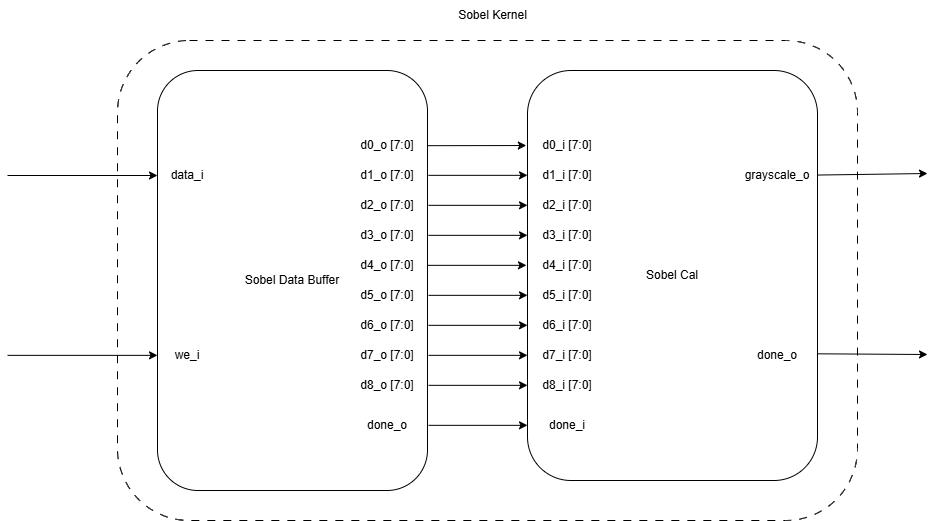

The diagram above was exported from draw.io. Its source (the exported page's mxGraphModel, read from the mxfile embedded in the PNG):
<mxGraphModel dx="3457" dy="1356" grid="1" gridSize="10" guides="1" tooltips="1" connect="1" arrows="1" fold="1" page="1" pageScale="1" pageWidth="850" pageHeight="1100" math="0" shadow="0">
  <root>
    <mxCell id="0" />
    <mxCell id="1" parent="0" />
    <mxCell id="M1G1rLL7Q5ACRqty3lyq-1" value="" style="rounded=1;whiteSpace=wrap;html=1;dashed=1;dashPattern=8 8;" vertex="1" parent="1">
      <mxGeometry x="70" y="210" width="740" height="480" as="geometry" />
    </mxCell>
    <mxCell id="M1G1rLL7Q5ACRqty3lyq-2" value="Sobel Kernel" style="text;html=1;align=center;verticalAlign=middle;whiteSpace=wrap;rounded=0;" vertex="1" parent="1">
      <mxGeometry x="377.5" y="170" width="135" height="30" as="geometry" />
    </mxCell>
    <mxCell id="M1G1rLL7Q5ACRqty3lyq-3" value="Sobel Data Buffer" style="rounded=1;whiteSpace=wrap;html=1;" vertex="1" parent="1">
      <mxGeometry x="110" y="240" width="270" height="420" as="geometry" />
    </mxCell>
    <mxCell id="M1G1rLL7Q5ACRqty3lyq-4" value="Sobel Cal" style="rounded=1;whiteSpace=wrap;html=1;" vertex="1" parent="1">
      <mxGeometry x="480" y="240" width="290" height="410" as="geometry" />
    </mxCell>
    <mxCell id="M1G1rLL7Q5ACRqty3lyq-6" value="data_i" style="text;html=1;align=center;verticalAlign=middle;whiteSpace=wrap;rounded=0;" vertex="1" parent="1">
      <mxGeometry x="110" y="330" width="60" height="30" as="geometry" />
    </mxCell>
    <mxCell id="M1G1rLL7Q5ACRqty3lyq-8" value="we_i" style="text;html=1;align=center;verticalAlign=middle;whiteSpace=wrap;rounded=0;" vertex="1" parent="1">
      <mxGeometry x="110" y="510" width="60" height="30" as="geometry" />
    </mxCell>
    <mxCell id="M1G1rLL7Q5ACRqty3lyq-9" value="" style="endArrow=classic;html=1;rounded=0;entryX=0;entryY=0.5;entryDx=0;entryDy=0;" edge="1" parent="1" target="M1G1rLL7Q5ACRqty3lyq-6">
      <mxGeometry width="50" height="50" relative="1" as="geometry">
        <mxPoint x="-40" y="345" as="sourcePoint" />
        <mxPoint x="20" y="280" as="targetPoint" />
      </mxGeometry>
    </mxCell>
    <mxCell id="M1G1rLL7Q5ACRqty3lyq-10" value="" style="endArrow=classic;html=1;rounded=0;entryX=0;entryY=0.5;entryDx=0;entryDy=0;" edge="1" parent="1">
      <mxGeometry width="50" height="50" relative="1" as="geometry">
        <mxPoint x="-40" y="524.86" as="sourcePoint" />
        <mxPoint x="110" y="524.86" as="targetPoint" />
      </mxGeometry>
    </mxCell>
    <mxCell id="M1G1rLL7Q5ACRqty3lyq-11" value="d0_o [7:0]" style="text;html=1;align=center;verticalAlign=middle;whiteSpace=wrap;rounded=0;" vertex="1" parent="1">
      <mxGeometry x="310" y="300" width="60" height="30" as="geometry" />
    </mxCell>
    <mxCell id="M1G1rLL7Q5ACRqty3lyq-13" value="d1_o [7:0]" style="text;html=1;align=center;verticalAlign=middle;whiteSpace=wrap;rounded=0;" vertex="1" parent="1">
      <mxGeometry x="310" y="330" width="60" height="30" as="geometry" />
    </mxCell>
    <mxCell id="M1G1rLL7Q5ACRqty3lyq-14" value="d2_o [7:0]" style="text;html=1;align=center;verticalAlign=middle;whiteSpace=wrap;rounded=0;" vertex="1" parent="1">
      <mxGeometry x="310" y="360" width="60" height="30" as="geometry" />
    </mxCell>
    <mxCell id="M1G1rLL7Q5ACRqty3lyq-15" value="d5_o [7:0]" style="text;html=1;align=center;verticalAlign=middle;whiteSpace=wrap;rounded=0;" vertex="1" parent="1">
      <mxGeometry x="310" y="450" width="60" height="30" as="geometry" />
    </mxCell>
    <mxCell id="M1G1rLL7Q5ACRqty3lyq-16" value="d3_o [7:0]" style="text;html=1;align=center;verticalAlign=middle;whiteSpace=wrap;rounded=0;" vertex="1" parent="1">
      <mxGeometry x="310" y="390" width="60" height="30" as="geometry" />
    </mxCell>
    <mxCell id="M1G1rLL7Q5ACRqty3lyq-17" value="d4_o [7:0]" style="text;html=1;align=center;verticalAlign=middle;whiteSpace=wrap;rounded=0;" vertex="1" parent="1">
      <mxGeometry x="310" y="420" width="60" height="30" as="geometry" />
    </mxCell>
    <mxCell id="M1G1rLL7Q5ACRqty3lyq-18" value="d6_o [7:0]" style="text;html=1;align=center;verticalAlign=middle;whiteSpace=wrap;rounded=0;" vertex="1" parent="1">
      <mxGeometry x="310" y="480" width="60" height="30" as="geometry" />
    </mxCell>
    <mxCell id="M1G1rLL7Q5ACRqty3lyq-19" value="d7_o [7:0]" style="text;html=1;align=center;verticalAlign=middle;whiteSpace=wrap;rounded=0;" vertex="1" parent="1">
      <mxGeometry x="310" y="510" width="60" height="30" as="geometry" />
    </mxCell>
    <mxCell id="M1G1rLL7Q5ACRqty3lyq-20" value="d8_o [7:0]" style="text;html=1;align=center;verticalAlign=middle;whiteSpace=wrap;rounded=0;" vertex="1" parent="1">
      <mxGeometry x="310" y="540" width="60" height="30" as="geometry" />
    </mxCell>
    <mxCell id="M1G1rLL7Q5ACRqty3lyq-21" value="done_o" style="text;html=1;align=center;verticalAlign=middle;whiteSpace=wrap;rounded=0;" vertex="1" parent="1">
      <mxGeometry x="310" y="580" width="60" height="30" as="geometry" />
    </mxCell>
    <mxCell id="M1G1rLL7Q5ACRqty3lyq-22" value="" style="endArrow=classic;html=1;rounded=0;exitX=1;exitY=0.179;exitDx=0;exitDy=0;exitPerimeter=0;entryX=-0.004;entryY=0.183;entryDx=0;entryDy=0;entryPerimeter=0;" edge="1" parent="1" source="M1G1rLL7Q5ACRqty3lyq-3" target="M1G1rLL7Q5ACRqty3lyq-4">
      <mxGeometry width="50" height="50" relative="1" as="geometry">
        <mxPoint x="420" y="390" as="sourcePoint" />
        <mxPoint x="470" y="340" as="targetPoint" />
      </mxGeometry>
    </mxCell>
    <mxCell id="M1G1rLL7Q5ACRqty3lyq-23" value="" style="endArrow=classic;html=1;rounded=0;exitX=1;exitY=0.179;exitDx=0;exitDy=0;exitPerimeter=0;entryX=-0.004;entryY=0.183;entryDx=0;entryDy=0;entryPerimeter=0;" edge="1" parent="1">
      <mxGeometry width="50" height="50" relative="1" as="geometry">
        <mxPoint x="381" y="374.83" as="sourcePoint" />
        <mxPoint x="480" y="374.83" as="targetPoint" />
      </mxGeometry>
    </mxCell>
    <mxCell id="M1G1rLL7Q5ACRqty3lyq-24" value="" style="endArrow=classic;html=1;rounded=0;exitX=1;exitY=0.179;exitDx=0;exitDy=0;exitPerimeter=0;entryX=-0.004;entryY=0.183;entryDx=0;entryDy=0;entryPerimeter=0;" edge="1" parent="1">
      <mxGeometry width="50" height="50" relative="1" as="geometry">
        <mxPoint x="381" y="344.83" as="sourcePoint" />
        <mxPoint x="480" y="344.83" as="targetPoint" />
      </mxGeometry>
    </mxCell>
    <mxCell id="M1G1rLL7Q5ACRqty3lyq-25" value="" style="endArrow=classic;html=1;rounded=0;exitX=1;exitY=0.179;exitDx=0;exitDy=0;exitPerimeter=0;entryX=-0.004;entryY=0.183;entryDx=0;entryDy=0;entryPerimeter=0;" edge="1" parent="1">
      <mxGeometry width="50" height="50" relative="1" as="geometry">
        <mxPoint x="381" y="404.83" as="sourcePoint" />
        <mxPoint x="480" y="404.83" as="targetPoint" />
      </mxGeometry>
    </mxCell>
    <mxCell id="M1G1rLL7Q5ACRqty3lyq-26" value="" style="endArrow=classic;html=1;rounded=0;exitX=1;exitY=0.179;exitDx=0;exitDy=0;exitPerimeter=0;entryX=-0.004;entryY=0.183;entryDx=0;entryDy=0;entryPerimeter=0;" edge="1" parent="1">
      <mxGeometry width="50" height="50" relative="1" as="geometry">
        <mxPoint x="381" y="494.83" as="sourcePoint" />
        <mxPoint x="480" y="494.83" as="targetPoint" />
      </mxGeometry>
    </mxCell>
    <mxCell id="M1G1rLL7Q5ACRqty3lyq-27" value="" style="endArrow=classic;html=1;rounded=0;exitX=1;exitY=0.179;exitDx=0;exitDy=0;exitPerimeter=0;entryX=-0.004;entryY=0.183;entryDx=0;entryDy=0;entryPerimeter=0;" edge="1" parent="1">
      <mxGeometry width="50" height="50" relative="1" as="geometry">
        <mxPoint x="380" y="434.83" as="sourcePoint" />
        <mxPoint x="479" y="434.83" as="targetPoint" />
      </mxGeometry>
    </mxCell>
    <mxCell id="M1G1rLL7Q5ACRqty3lyq-28" value="" style="endArrow=classic;html=1;rounded=0;exitX=1;exitY=0.179;exitDx=0;exitDy=0;exitPerimeter=0;entryX=-0.004;entryY=0.183;entryDx=0;entryDy=0;entryPerimeter=0;" edge="1" parent="1">
      <mxGeometry width="50" height="50" relative="1" as="geometry">
        <mxPoint x="381" y="464.83" as="sourcePoint" />
        <mxPoint x="480" y="464.83" as="targetPoint" />
      </mxGeometry>
    </mxCell>
    <mxCell id="M1G1rLL7Q5ACRqty3lyq-29" value="" style="endArrow=classic;html=1;rounded=0;exitX=1;exitY=0.179;exitDx=0;exitDy=0;exitPerimeter=0;entryX=-0.004;entryY=0.183;entryDx=0;entryDy=0;entryPerimeter=0;" edge="1" parent="1">
      <mxGeometry width="50" height="50" relative="1" as="geometry">
        <mxPoint x="381" y="524.8299999999999" as="sourcePoint" />
        <mxPoint x="480" y="524.8299999999999" as="targetPoint" />
      </mxGeometry>
    </mxCell>
    <mxCell id="M1G1rLL7Q5ACRqty3lyq-30" value="" style="endArrow=classic;html=1;rounded=0;exitX=1;exitY=0.179;exitDx=0;exitDy=0;exitPerimeter=0;entryX=-0.004;entryY=0.183;entryDx=0;entryDy=0;entryPerimeter=0;" edge="1" parent="1">
      <mxGeometry width="50" height="50" relative="1" as="geometry">
        <mxPoint x="381" y="554.8299999999999" as="sourcePoint" />
        <mxPoint x="480" y="554.8299999999999" as="targetPoint" />
      </mxGeometry>
    </mxCell>
    <mxCell id="M1G1rLL7Q5ACRqty3lyq-31" value="" style="endArrow=classic;html=1;rounded=0;exitX=1;exitY=0.179;exitDx=0;exitDy=0;exitPerimeter=0;entryX=-0.004;entryY=0.183;entryDx=0;entryDy=0;entryPerimeter=0;" edge="1" parent="1">
      <mxGeometry width="50" height="50" relative="1" as="geometry">
        <mxPoint x="381" y="594.8299999999999" as="sourcePoint" />
        <mxPoint x="480" y="594.8299999999999" as="targetPoint" />
      </mxGeometry>
    </mxCell>
    <mxCell id="M1G1rLL7Q5ACRqty3lyq-32" value="d0_i [7:0]" style="text;html=1;align=center;verticalAlign=middle;whiteSpace=wrap;rounded=0;" vertex="1" parent="1">
      <mxGeometry x="490" y="300" width="60" height="30" as="geometry" />
    </mxCell>
    <mxCell id="M1G1rLL7Q5ACRqty3lyq-33" value="d1_i [7:0]" style="text;html=1;align=center;verticalAlign=middle;whiteSpace=wrap;rounded=0;" vertex="1" parent="1">
      <mxGeometry x="490" y="330" width="60" height="30" as="geometry" />
    </mxCell>
    <mxCell id="M1G1rLL7Q5ACRqty3lyq-34" value="d2_i [7:0]" style="text;html=1;align=center;verticalAlign=middle;whiteSpace=wrap;rounded=0;" vertex="1" parent="1">
      <mxGeometry x="490" y="360" width="60" height="30" as="geometry" />
    </mxCell>
    <mxCell id="M1G1rLL7Q5ACRqty3lyq-35" value="d5_i [7:0]" style="text;html=1;align=center;verticalAlign=middle;whiteSpace=wrap;rounded=0;" vertex="1" parent="1">
      <mxGeometry x="490" y="450" width="60" height="30" as="geometry" />
    </mxCell>
    <mxCell id="M1G1rLL7Q5ACRqty3lyq-36" value="d3_i [7:0]" style="text;html=1;align=center;verticalAlign=middle;whiteSpace=wrap;rounded=0;" vertex="1" parent="1">
      <mxGeometry x="490" y="390" width="60" height="30" as="geometry" />
    </mxCell>
    <mxCell id="M1G1rLL7Q5ACRqty3lyq-37" value="d4_i [7:0]" style="text;html=1;align=center;verticalAlign=middle;whiteSpace=wrap;rounded=0;" vertex="1" parent="1">
      <mxGeometry x="490" y="420" width="60" height="30" as="geometry" />
    </mxCell>
    <mxCell id="M1G1rLL7Q5ACRqty3lyq-38" value="d6_i [7:0]" style="text;html=1;align=center;verticalAlign=middle;whiteSpace=wrap;rounded=0;" vertex="1" parent="1">
      <mxGeometry x="490" y="480" width="60" height="30" as="geometry" />
    </mxCell>
    <mxCell id="M1G1rLL7Q5ACRqty3lyq-39" value="d7_i [7:0]" style="text;html=1;align=center;verticalAlign=middle;whiteSpace=wrap;rounded=0;" vertex="1" parent="1">
      <mxGeometry x="490" y="510" width="60" height="30" as="geometry" />
    </mxCell>
    <mxCell id="M1G1rLL7Q5ACRqty3lyq-40" value="d8_i [7:0]" style="text;html=1;align=center;verticalAlign=middle;whiteSpace=wrap;rounded=0;" vertex="1" parent="1">
      <mxGeometry x="490" y="540" width="60" height="30" as="geometry" />
    </mxCell>
    <mxCell id="M1G1rLL7Q5ACRqty3lyq-41" value="done_i" style="text;html=1;align=center;verticalAlign=middle;whiteSpace=wrap;rounded=0;" vertex="1" parent="1">
      <mxGeometry x="490" y="580" width="60" height="30" as="geometry" />
    </mxCell>
    <mxCell id="M1G1rLL7Q5ACRqty3lyq-42" value="grayscale_o" style="text;html=1;align=center;verticalAlign=middle;whiteSpace=wrap;rounded=0;" vertex="1" parent="1">
      <mxGeometry x="700" y="330" width="60" height="30" as="geometry" />
    </mxCell>
    <mxCell id="M1G1rLL7Q5ACRqty3lyq-53" value="done_o" style="text;html=1;align=center;verticalAlign=middle;whiteSpace=wrap;rounded=0;" vertex="1" parent="1">
      <mxGeometry x="700" y="510" width="60" height="30" as="geometry" />
    </mxCell>
    <mxCell id="M1G1rLL7Q5ACRqty3lyq-54" value="" style="endArrow=classic;html=1;rounded=0;exitX=1.001;exitY=0.255;exitDx=0;exitDy=0;exitPerimeter=0;" edge="1" parent="1" source="M1G1rLL7Q5ACRqty3lyq-4">
      <mxGeometry width="50" height="50" relative="1" as="geometry">
        <mxPoint x="850" y="400" as="sourcePoint" />
        <mxPoint x="880" y="343" as="targetPoint" />
      </mxGeometry>
    </mxCell>
    <mxCell id="M1G1rLL7Q5ACRqty3lyq-55" value="" style="endArrow=classic;html=1;rounded=0;exitX=0.998;exitY=0.691;exitDx=0;exitDy=0;exitPerimeter=0;" edge="1" parent="1" source="M1G1rLL7Q5ACRqty3lyq-4">
      <mxGeometry width="50" height="50" relative="1" as="geometry">
        <mxPoint x="770" y="526" as="sourcePoint" />
        <mxPoint x="880" y="524" as="targetPoint" />
      </mxGeometry>
    </mxCell>
  </root>
</mxGraphModel>